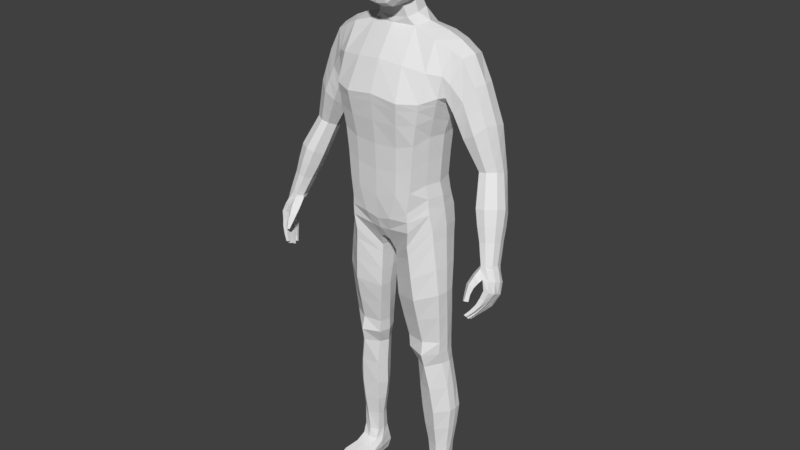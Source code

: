 # Source: Player.blend  (saved by Blender 2.79.0; exported with 4.5.12 LTS)
import bpy
from mathutils import Matrix  # noqa: F401  (used for matrix-valued properties, if any)

bpy.ops.wm.read_factory_settings(use_empty=True)
scene = bpy.context.scene
scene.name = 'Scene'

# ---- collections
col_collection_1 = bpy.data.collections.new('Collection 1'); scene.collection.children.link(col_collection_1)

# ---- world
world_world = bpy.data.worlds.new('World'); scene.world = world_world
world_world.color = (0.05088, 0.05088, 0.05088)
world_world.use_sun_shadow = False
world_world.sun_shadow_jitter_overblur = 0.0
world_world.cycles.sampling_method = 'MANUAL'

# ---- meshes
me_player_mesh = bpy.data.meshes.new('Player_Mesh')
me_player_mesh.from_pydata([(0.1417, -0.03972, 1.027), (0.1433, 0.07477, 1.027), (0.0, 0.1071, 0.9287), (0.0, 0.08454, 1.576), (0.0, -0.07255, 0.9287), (0.0, -0.03442, 1.572), (0.1486, 0.05727, 1.273), (0.1358, 0.0556, 1.124), (0.1447, -0.04495, 1.273), (0.13, -0.04328, 1.119), (0.0, -0.129, 1.391), (0.0, -0.1129, 1.238), (0.0, -0.1079, 1.072), (0.0, 0.1245, 1.426), (0.0, 0.0996, 1.23), (0.0, 0.1054, 1.057), (0.07, 0.07909, 1.562), (0.01696, -0.06833, 0.9205), (0.01711, 0.1072, 0.9205), (0.07, -0.023, 1.572), (0.06789, -0.1046, 1.09), (0.07183, -0.1072, 1.24), (0.08697, -0.127, 1.38), (0.04439, 0.09663, 1.09), (0.053, 0.09767, 1.24), (0.05789, 0.1363, 1.426), (0.0, 0.06806, 1.614), (0.0, -0.03177, 1.589), (0.04773, 0.05429, 1.606), (0.04918, -0.02962, 1.593), (0.1698, 0.01975, 0.1042), (0.1651, 0.06718, 0.1042), (0.112, 0.01917, 0.1041), (0.112, 0.06401, 0.1041), (0.02523, 0.07129, 0.8879), (0.02523, -0.05072, 0.8805), (0.15, -0.03403, 0.9741), (0.15, 0.07273, 0.9741), (0.1367, 0.06518, 1.076), (0.1368, -0.03953, 1.076), (0.0, -0.1011, 0.9965), (0.0, 0.1163, 1.014), (0.04411, 0.1161, 1.03), (0.04411, -0.1033, 1.009), (0.06019, 0.03998, 0.5861), (0.1656, -0.01002, 0.5858), (0.05842, -0.02654, 0.5824), (0.1656, 0.04814, 0.5858), (0.08072, 0.05197, 0.4921), (0.1632, 0.008874, 0.5008), (0.07958, -0.007039, 0.4891), (0.1632, 0.05955, 0.5008), (0.0341, -0.04991, 0.7314), (0.1729, 0.0366, 0.7651), (0.03657, 0.02581, 0.7377), (0.1729, -0.03031, 0.7651), (0.09381, 0.05916, 0.3154), (0.1875, 0.02313, 0.3209), (0.09309, -0.000109, 0.3135), (0.1875, 0.07032, 0.3209), (0.06215, -0.0272, 0.5418), (0.1647, 0.05069, 0.5433), (0.06361, 0.0422, 0.5452), (0.1622, -0.009095, 0.5433), (0.1267, 0.08747, 1.549), (0.1028, -0.09211, 0.9756), (0.09328, 0.09455, 1.11), (0.1033, 0.09575, 1.253), (0.1236, 0.1241, 1.411), (0.09645, 0.1183, 0.9936), (0.1418, -0.02711, 1.548), (0.1109, -0.09308, 1.105), (0.1238, -0.09482, 1.254), (0.1463, -0.1011, 1.384), (0.1398, 0.008041, 0.1041), (0.1378, 0.07534, 0.1037), (0.09199, 0.1052, 0.9277), (0.09668, -0.08776, 0.9261), (0.1008, -0.095, 1.038), (0.0985, 0.1098, 1.057), (0.1131, 0.07747, 0.5831), (0.118, -0.03711, 0.5831), (0.1189, 0.08161, 0.4996), (0.1235, -0.03354, 0.492), (0.1123, -0.07506, 0.7447), (0.1066, 0.08386, 0.7495), (0.144, 0.09704, 0.3181), (0.1475, -0.01489, 0.3158), (0.1207, -0.04569, 0.5379), (0.116, 0.0756, 0.5408), (0.0269, -0.05057, 0.8524), (0.1535, 0.06593, 0.9347), (0.02736, 0.05596, 0.8596), (0.1535, -0.03333, 0.9347), (0.09474, 0.08677, 0.8941), (0.09962, -0.08465, 0.8919), (0.1076, 0.05427, 0.1755), (0.174, 0.02516, 0.1772), (0.1074, 0.01554, 0.1749), (0.174, 0.06085, 0.1772), (0.1438, 0.07497, 0.1761), (0.1461, 0.004546, 0.1756), (0.14, 0.06998, 1.051), (0.1383, -0.03963, 1.051), (0.0, -0.09166, 0.9627), (0.0, 0.112, 0.9712), (0.03061, 0.119, 0.9755), (0.03054, -0.08896, 0.965), (0.09748, 0.1159, 1.025), (0.1029, -0.09361, 1.01), (0.1544, 0.01726, 1.03), (0.0, 0.01868, 0.907), (0.1434, 0.006168, 1.119), (0.1554, 0.006112, 1.27), (0.1727, 0.02151, 1.349), (0.08322, 0.02748, 1.579), (0.0, 0.01954, 0.9055), (0.05589, 0.009363, 1.6), (0.1698, 0.04181, 0.1044), (0.1065, 0.04149, 0.1033), (0.1605, 0.01926, 0.9769), (0.02236, 0.01043, 0.8807), (0.15, 0.01274, 1.077), (0.1731, 0.01881, 0.5847), (0.04962, 0.007543, 0.5814), (0.1712, 0.03395, 0.5022), (0.06719, 0.02306, 0.4871), (0.03039, -0.01131, 0.7319), (0.179, 0.003146, 0.766), (0.1906, 0.04672, 0.322), (0.0783, 0.02988, 0.3126), (0.0526, 0.01078, 0.5396), (0.1714, 0.0222, 0.5426), (0.1204, -0.1299, 0.002631), (0.1451, 0.03202, 1.562), (0.1634, 0.0163, 0.9372), (0.02373, 0.003029, 0.8543), (0.1777, 0.043, 0.177), (0.1033, 0.03507, 0.1725), (0.1518, 0.01491, 1.054), (0.173, 0.1031, 1.457), (0.1831, -0.04653, 1.459), (0.0, -0.09342, 1.483), (0.0, 0.1213, 1.514), (0.0765, -0.08736, 1.476), (0.0765, 0.1301, 1.495), (0.1463, -0.07098, 1.465), (0.1347, 0.1243, 1.479), (0.1873, -0.01605, 1.526), (0.1727, 0.08338, 1.534), (0.1686, 0.09807, 1.389), (0.1766, -0.05747, 1.396), (0.1877, 0.03324, 1.544), (0.2339, 0.03322, 1.514), (0.2216, -0.007386, 1.506), (0.1998, 0.09504, 1.435), (0.1742, 0.07764, 1.389), (0.2005, -0.0351, 1.438), (0.1879, -0.03591, 1.396), (0.1858, 0.02149, 1.362), (0.2219, 0.07926, 1.504), (0.3423, 0.03531, 1.193), (0.2724, 0.03239, 1.438), (0.2621, -0.003089, 1.433), (0.2345, 0.09231, 1.388), (0.2009, 0.06522, 1.355), (0.2359, -0.02122, 1.39), (0.2064, -0.02445, 1.353), (0.2048, 0.02214, 1.317), (0.2668, 0.0683, 1.434), (0.3359, 0.0108, 1.201), (0.3088, 0.0634, 1.178), (0.2842, 0.05533, 1.177), (0.3098, -0.003929, 1.197), (0.2849, -0.00312, 1.193), (0.2745, 0.02395, 1.18), (0.3363, 0.06051, 1.187), (0.3394, 0.02774, 1.073), (0.395, -0.05322, 0.9569), (0.3909, -0.07186, 0.9599), (0.374, -0.02323, 0.9476), (0.3553, -0.03078, 0.9448), (0.3736, -0.081, 0.9575), (0.3584, -0.08244, 0.9567), (0.3456, -0.06185, 0.9506), (0.3912, -0.03406, 0.9502), (0.3691, 0.0246, 1.083), (0.3768, -0.0002393, 1.104), (0.3692, -0.02931, 1.113), (0.3128, 0.01902, 1.072), (0.2963, -0.01371, 1.089), (0.3086, -0.04583, 1.104), (0.3382, -0.04679, 1.108), (0.274, 0.08345, 1.289), (0.2405, -0.01962, 1.282), (0.2285, 0.0205, 1.252), (0.2395, 0.06462, 1.271), (0.2755, -0.02145, 1.303), (0.3018, -0.001861, 1.328), (0.3125, 0.03359, 1.327), (0.3097, 0.06973, 1.319), (0.3577, -0.08488, 0.9479), (0.3612, -0.03218, 0.9346), (0.3798, -0.0835, 0.9487), (0.3789, -0.02525, 0.9355), (0.3843, -0.1023, 0.8953), (0.3873, -0.0426, 0.8641), (0.4028, -0.0426, 0.8629), (0.401, -0.1023, 0.8941), (0.3887, -0.07251, 0.8329), (0.3727, -0.07268, 0.8338), (0.387, -0.06064, 0.8268), (0.3744, -0.06081, 0.8277), (0.3756, -0.09628, 0.9243), (0.3773, -0.03309, 0.9042), (0.3958, -0.03208, 0.9025), (0.3933, -0.09333, 0.9218), (0.3882, -0.08699, 0.8396), (0.3887, -0.07455, 0.834), (0.3422, -0.06573, 0.9414), (0.3514, -0.04459, 0.9372), (0.3725, -0.07455, 0.8351), (0.372, -0.08699, 0.8407), (0.3941, -0.03691, 0.9388), (0.3951, -0.07208, 0.9494), (0.4102, -0.05561, 0.8728), (0.4093, -0.08415, 0.8847), (0.3791, -0.08415, 0.8859), (0.38, -0.05561, 0.874), (0.3718, -0.08945, 0.8418), (0.3718, -0.1025, 0.8468), (0.3883, -0.1025, 0.8458), (0.3883, -0.08945, 0.8407), (0.4072, -0.04284, 0.9057), (0.4043, -0.07497, 0.9172), (0.3625, -0.06544, 0.9178), (0.3675, -0.04311, 0.9107), (0.3718, -0.1044, 0.848), (0.3481, -0.05563, 0.9393), (0.3879, -0.1045, 0.847), (0.4009, -0.05486, 0.9447), (0.4093, -0.06982, 0.8792), (0.3791, -0.06982, 0.8804), (0.3713, -0.1177, 0.8531), (0.3857, -0.1178, 0.8521), (0.41, -0.05898, 0.9125), (0.3681, -0.05591, 0.9157), (0.3545, -0.0914, 0.7974), (0.3562, -0.09858, 0.8008), (0.3471, -0.0915, 0.7995), (0.3468, -0.09868, 0.8033), (0.3438, -0.1152, 0.8014), (0.3432, -0.1075, 0.798), (0.354, -0.1186, 0.8013), (0.3432, -0.1186, 0.8046), (0.3549, -0.1289, 0.8119), (0.3448, -0.1288, 0.8145), (0.3548, -0.1276, 0.8047), (0.3439, -0.1276, 0.8079), (0.3528, -0.1075, 0.7951), (0.3452, -0.1374, 0.8178), (0.3533, -0.1152, 0.7985), (0.3542, -0.1375, 0.8154), (0.3396, -0.136, 0.8614), (0.3323, -0.111, 0.9028), (0.349, -0.1258, 0.8583), (0.347, -0.09955, 0.892), (0.3462, -0.1402, 0.8644), (0.3476, -0.1211, 0.9112), (0.3561, -0.1326, 0.8625), (0.3598, -0.1143, 0.9002), (0.3487, -0.04854, 0.9464), (0.3808, -0.007693, 1.011), (0.3806, -0.05213, 1.023), (0.3351, -0.01003, 1.003), (0.3585, -0.06429, 1.019), (0.3582, -0.0001528, 1.004), (0.3859, -0.03016, 1.017), (0.3264, -0.04035, 1.008), (0.338, -0.06462, 1.016), (0.1204, -0.1265, 0.01915), (0.1136, 0.0704, -0.0003687), (0.1077, 0.07139, 0.06003), (0.1852, -0.1137, 0.002631), (0.1852, -0.1137, 0.0179), (0.1581, 0.07401, -0.0007012), (0.1637, 0.07593, 0.06003), (0.1174, -0.02604, 0.05112), (0.1149, -0.02538, 0.0004308), (0.189, -0.01919, 0.0004308), (0.1745, -0.0214, 0.05112), (0.1128, -0.117, 0.001264), (0.1925, -0.09305, 0.02262), (0.1177, -0.1151, 0.02262), (0.1982, -0.09305, 0.001264), (0.1167, -0.06891, 0.03502), (0.2019, -0.062, 0.0008476), (0.1067, -0.06914, 0.0008476), (0.1908, -0.06289, 0.03502), (0.1086, 0.06776, 0.07585), (0.1626, 0.07218, 0.07585), (0.1142, 0.008439, 0.06865), (0.1693, 0.007961, 0.07119), (0.1066, 0.07657, 0.03411), (0.1179, -0.1313, 0.009811), (0.1668, 0.0812, 0.03411), (0.1867, -0.1161, 0.008115), (0.1048, -0.0253, 0.02954), (0.1894, -0.01278, 0.02954), (0.1095, -0.1153, 0.00985), (0.198, -0.09466, 0.00985), (0.2017, -0.0626, 0.01604), (0.1032, -0.06988, 0.01604), (0.1027, 0.02563, 0.05758), (0.1746, 0.03019, 0.0003271), (0.112, 0.02511, 0.0003271), (0.1734, 0.03091, 0.05758), (0.1051, 0.03478, 0.0765), (0.1706, 0.03987, 0.0765), (0.1786, 0.0334, 0.03109), (0.103, 0.02776, 0.03109), (0.1353, 0.07959, 0.0001022), (0.1348, 0.08339, 0.05694), (0.1556, -0.1323, 0.001126), (0.1556, -0.1307, 0.01713), (0.1459, -0.02388, 0.05212), (0.1511, -0.02237, -0.00118), (0.1585, -0.1137, 0.02208), (0.1585, -0.1137, -0.0003067), (0.1584, -0.06774, -0.0007435), (0.1541, -0.06809, 0.03508), (0.1349, 0.07777, 0.07489), (0.1415, 0.002595, 0.06888), (0.1341, 0.08549, 0.02947), (0.1559, -0.1348, 0.006875), (0.1431, 0.02997, -0.001289), (0.3358, -0.08687, 0.9246), (0.3556, -0.08338, 0.9118), (0.3535, -0.1041, 0.9322), (0.3691, -0.1056, 0.9151), (0.3355, -0.1236, 0.8821), (0.3481, -0.1122, 0.875), (0.3549, -0.1234, 0.8811), (0.3468, -0.1311, 0.8878), (0.3591, -0.1277, 0.8341), (0.3711, -0.1278, 0.8324), (0.3726, -0.1166, 0.8279), (0.3592, -0.1165, 0.8298), (0.3987, -0.09423, 0.8658), (0.3753, -0.09418, 0.8669), (0.3934, -0.109, 0.8708), (0.3777, -0.109, 0.8719), (0.3752, -0.07949, 0.8611), (0.399, -0.09347, 0.8653), (0.3752, -0.09347, 0.8664), (0.399, -0.07949, 0.8599), (0.3759, -0.06485, 0.8544), (0.3751, -0.07863, 0.8606), (0.3991, -0.07863, 0.8595), (0.3998, -0.06485, 0.8533), (0.395, -0.05099, 0.8448), (0.3807, -0.05108, 0.8459), (0.3996, -0.06364, 0.8529), (0.3761, -0.06372, 0.854), (0.3738, -0.08574, 0.8155), (0.372, -0.07582, 0.8106), (0.3616, -0.07596, 0.8121), (0.3605, -0.08588, 0.8173), (0.3718, -0.1011, 0.8176), (0.3718, -0.09105, 0.8131), (0.3589, -0.09105, 0.8151), (0.3589, -0.1011, 0.8196), (0.358, -0.1036, 0.8217), (0.3584, -0.1154, 0.8262), (0.3731, -0.1154, 0.8239), (0.3727, -0.1036, 0.8194), (0.03328, 0.08312, 1.787), (0.08257, -0.04593, 1.791), (0.03383, -0.07152, 1.628), (0.04479, -0.04593, 1.854), (0.04283, 0.04168, 1.854), (0.0459, 0.006225, 1.636), (0.02977, -0.108, 1.685), (0.03525, -0.1, 1.791), (0.07161, -0.06057, 1.69), (0.07463, 0.01645, 1.693), (0.0806, 0.03169, 1.789), (0.03279, 0.06529, 1.689), (0.03664, 0.07525, 1.829), (0.05648, 0.04904, 1.692), (0.06156, 0.007703, 1.655), (0.07348, -0.04298, 1.83), (0.05196, -0.09056, 1.687), (0.03, -0.09639, 1.642), (0.03452, 0.04047, 1.652), (0.0586, 0.06277, 1.786), (0.05704, -0.06768, 1.648), (0.07053, 0.03562, 1.83), (0.06155, -0.08004, 1.788), (0.03959, -0.08004, 1.83), (0.0, -0.04888, 1.862), (0.0, 0.04524, 1.862), (0.04712, -0.003436, 1.862), (0.0, -0.07262, 1.624), (0.03741, -0.03632, 1.629), (0.03193, -0.1085, 1.741), (0.0, -0.1136, 1.684), (0.0, -0.1065, 1.793), (0.07948, -0.05254, 1.742), (0.07974, 0.02645, 1.741), (0.08156, -0.02318, 1.692), (0.09127, -0.005932, 1.793), (0.03219, 0.07618, 1.737), (0.0, 0.06934, 1.687), (0.0, 0.09061, 1.789), (0.04675, -0.08649, 1.656), (0.05954, -0.06893, 1.818), (0.05178, 0.03504, 1.664), (0.05626, 0.05978, 1.817), (0.05702, 0.05789, 1.738), (0.06399, -0.03303, 1.652), (0.07857, -0.003247, 1.835), (0.05662, -0.087, 1.741), (0.09051, -0.0123, 1.743), (0.0, 0.05401, 1.657), (0.0, 0.08254, 1.834), (0.0, -0.09917, 1.639), (0.0, -0.08438, 1.835), (0.0, -0.004249, 1.871), (0.0, -0.03633, 1.619), (0.0, -0.116, 1.741), (0.0, 0.08203, 1.737), (0.3031, 0.0667, 1.196), (0.2768, 0.05686, 1.192), (0.3042, -0.006807, 1.214), (0.3374, 0.03503, 1.215), (0.2776, -0.005832, 1.208), (0.267, 0.02339, 1.192), (0.3303, 0.008722, 1.222), (0.3319, 0.06202, 1.209), (0.3142, 0.05709, 1.159), (0.3484, 0.02902, 1.178), (0.2784, 0.01729, 1.164), (0.2891, -0.01068, 1.177), (0.3421, 0.05415, 1.169), (0.3418, 0.003702, 1.185), (0.2892, 0.04891, 1.158), (0.3149, -0.01152, 1.181), (0.04697, 0.03263, 0.6673), (0.1701, -0.02114, 0.682), (0.0448, -0.03947, 0.6621), (0.1701, 0.04229, 0.682), (0.115, -0.05802, 0.6697), (0.1096, 0.08158, 0.6722), (0.03868, -0.002637, 0.6619), (0.1769, 0.01046, 0.682), (0.03099, 0.04144, 0.7983), (0.1642, -0.03232, 0.8503), (0.1007, 0.08652, 0.8218), (0.106, -0.08105, 0.8183), (0.0295, -0.05101, 0.7914), (0.1642, 0.05197, 0.8503), (0.1722, 0.009824, 0.852), (0.02601, -0.004239, 0.7927), (0.08834, -0.006952, 0.4012), (0.1737, 0.06829, 0.4109), (0.08529, 0.05288, 0.4037), (0.177, 0.01883, 0.4109), (0.1395, -0.02449, 0.4039), (0.1277, 0.08998, 0.4088), (0.07257, 0.0225, 0.3998), (0.1809, 0.0438, 0.4122), (0.09911, 0.006834, 0.2441), (0.1819, 0.06633, 0.2491), (0.09959, 0.05721, 0.2454), (0.1819, 0.02372, 0.2491), (0.144, 0.08733, 0.2471), (0.147, -0.006416, 0.2457), (0.08939, 0.03229, 0.2424), (0.1854, 0.04503, 0.2496), (0.1414, 0.05567, 1.199), (0.1366, -0.04351, 1.196), (0.0, -0.1089, 1.155), (0.0, 0.1011, 1.152), (0.04919, 0.09582, 1.165), (0.07007, -0.1044, 1.165), (0.1169, -0.09266, 1.179), (0.09811, 0.09385, 1.182), (0.1485, 0.006061, 1.194), (0.0, -0.121, 1.31), (0.0, 0.1121, 1.321), (0.05545, 0.117, 1.333), (0.0794, -0.1171, 1.31), (0.1351, -0.09793, 1.319), (0.1135, 0.1099, 1.332), (0.1641, 0.01381, 1.31), (0.1606, -0.05121, 1.335), (0.1586, 0.07767, 1.331), (0.3488, 0.01496, 1.038), (0.3824, -0.01502, 1.061), (0.3101, -0.02724, 1.048), (0.3225, -0.05637, 1.06), (0.3759, 0.009427, 1.047), (0.3757, -0.04139, 1.068), (0.3231, 0.005341, 1.037), (0.3484, -0.05669, 1.064), (0.3556, 0.03938, 1.126), (0.3555, -0.01281, 1.149), (0.301, 0.03396, 1.115), (0.3265, -0.02915, 1.145), (0.3268, 0.04241, 1.116), (0.3626, 0.01439, 1.141), (0.2874, 0.001787, 1.126), (0.2988, -0.02826, 1.141), (0.3862, -0.0207, 0.9805), (0.3859, -0.06212, 0.9914), (0.345, -0.02024, 0.9737), (0.366, -0.07285, 0.9885), (0.3661, -0.01146, 0.9755), (0.3906, -0.04167, 0.9872), (0.3358, -0.05115, 0.9794), (0.3481, -0.07374, 0.9864), (0.2234, -0.02204, 1.318), (0.2166, 0.02132, 1.285), (0.282, -0.002475, 1.381), (0.2883, 0.06901, 1.376), (0.2543, 0.08788, 1.339), (0.2202, 0.06492, 1.313), (0.2557, -0.02133, 1.346), (0.2925, 0.03299, 1.382), (0.259, -0.01273, 1.245), (0.2477, 0.02194, 1.222), (0.3161, 0.003431, 1.275), (0.3208, 0.06587, 1.264), (0.2886, 0.07508, 1.243), (0.2582, 0.06074, 1.232), (0.2898, -0.01413, 1.258), (0.325, 0.03431, 1.271), (0.0, -0.1265, 1.365), (0.0, 0.1206, 1.393), (0.05712, 0.1303, 1.397), (0.08459, -0.1239, 1.358), (0.1428, -0.1001, 1.364), (0.1204, 0.1197, 1.386), (0.17, 0.01908, 1.337), (0.1716, -0.0555, 1.377), (0.1655, 0.09165, 1.371)], [], [(147, 64, 149, 140), (138, 96, 33, 119), (16, 3, 26, 28), (144, 19, 5, 142), (43, 20, 12, 40), (485, 21, 11, 482), (541, 22, 10, 538), (122, 112, 9, 39), (488, 113, 8, 481), (544, 114, 151, 545), (79, 66, 7, 38), (487, 67, 6, 480), (543, 68, 150, 546), (539, 13, 25, 540), (483, 14, 24, 484), (41, 15, 23, 42), (542, 73, 22, 541), (486, 72, 21, 485), (78, 71, 20, 43), (146, 70, 19, 144), (134, 115, 19, 70), (111, 116, 17, 4), (143, 3, 16, 145), (29, 404, 429, 27), (5, 19, 29, 27), (115, 16, 28, 117), (310, 292, 284, 306), (137, 97, 30, 118), (101, 98, 32, 74), (100, 99, 31, 75), (69, 1, 37, 76), (65, 17, 35, 77), (110, 0, 36, 120), (116, 18, 34, 121), (109, 78, 43, 107), (105, 41, 42, 106), (108, 79, 38, 102), (139, 122, 39, 103), (107, 43, 40, 104), (453, 451, 47, 80), (452, 450, 46, 81), (455, 449, 45, 123), (454, 448, 44, 124), (89, 61, 51, 82), (88, 60, 50, 83), (132, 63, 49, 125), (131, 62, 48, 126), (463, 456, 54, 127), (462, 457, 55, 128), (459, 460, 52, 84), (458, 461, 53, 85), (469, 465, 59, 86), (468, 464, 58, 87), (471, 467, 57, 129), (470, 466, 56, 130), (124, 44, 62, 131), (123, 45, 63, 132), (81, 46, 60, 88), (80, 47, 61, 89), (44, 80, 89, 62), (45, 81, 88, 63), (467, 468, 87, 57), (466, 469, 86, 56), (456, 458, 85, 54), (457, 459, 84, 55), (63, 88, 83, 49), (62, 89, 82, 48), (449, 452, 81, 45), (448, 453, 80, 44), (106, 42, 79, 108), (103, 39, 78, 109), (0, 65, 77, 36), (18, 69, 76, 34), (96, 100, 75, 33), (97, 101, 74, 30), (334, 324, 280, 304), (152, 134, 70, 148), (141, 148, 70, 146), (39, 9, 71, 78), (481, 8, 72, 486), (545, 151, 73, 542), (540, 25, 68, 543), (484, 24, 67, 487), (42, 23, 66, 79), (145, 16, 64, 147), (36, 77, 95, 93), (34, 76, 94, 92), (76, 37, 91, 94), (77, 35, 90, 95), (120, 36, 93, 135), (121, 34, 92, 136), (475, 477, 101, 97), (474, 476, 100, 96), (476, 473, 99, 100), (477, 472, 98, 101), (479, 475, 97, 137), (478, 474, 96, 138), (0, 103, 109, 65), (18, 106, 108, 69), (17, 107, 104, 4), (110, 139, 103, 0), (69, 108, 102, 1), (2, 105, 106, 18), (65, 109, 107, 17), (1, 102, 139, 110), (472, 478, 138, 98), (473, 479, 137, 99), (35, 121, 136, 90), (37, 120, 135, 91), (149, 64, 134, 152), (320, 313, 282, 303), (47, 123, 132, 61), (46, 124, 131, 60), (464, 470, 130, 58), (465, 471, 129, 59), (461, 462, 128, 53), (460, 463, 127, 52), (60, 131, 126, 50), (61, 132, 125, 51), (450, 454, 124, 46), (451, 455, 123, 47), (102, 38, 122, 139), (17, 116, 121, 35), (1, 110, 120, 37), (99, 137, 118, 31), (333, 322, 286, 305), (19, 115, 117, 29), (117, 381, 404, 29), (2, 18, 116, 111), (64, 16, 115, 134), (546, 150, 114, 544), (480, 6, 113, 488), (38, 7, 112, 122), (98, 138, 119, 32), (25, 145, 147, 68), (151, 141, 146, 73), (13, 143, 145, 25), (73, 146, 144, 22), (22, 144, 142, 10), (68, 147, 140, 150), (160, 153, 162, 169), (154, 157, 166, 163), (156, 155, 164, 165), (158, 159, 168, 167), (149, 152, 153, 160), (141, 151, 158, 157), (152, 148, 154, 153), (140, 149, 160, 155), (114, 150, 156, 159), (151, 114, 159, 158), (150, 140, 155, 156), (148, 141, 157, 154), (438, 434, 173, 170), (433, 432, 171, 172), (436, 437, 175, 174), (437, 433, 172, 175), (157, 158, 167, 166), (153, 154, 163, 162), (155, 160, 169, 164), (159, 156, 165, 168), (521, 520, 184, 183), (520, 516, 181, 271, 184), (518, 514, 185, 180), (519, 515, 179, 178), (439, 435, 161, 176), (434, 436, 174, 173), (435, 438, 170, 161), (432, 439, 176, 171), (516, 518, 180, 181), (515, 517, 182, 179), (514, 519, 178, 185), (517, 521, 183, 182), (509, 513, 191, 192), (506, 511, 187, 186), (507, 509, 192, 188), (508, 510, 177, 189), (511, 507, 188, 187), (510, 506, 186, 177), (512, 508, 189, 190), (513, 512, 190, 191), (526, 525, 200, 193), (529, 524, 198, 199), (528, 522, 194, 197), (525, 529, 199, 200), (523, 527, 196, 195), (522, 523, 195, 194), (527, 526, 193, 196), (524, 528, 197, 198), (204, 215, 214, 202), (203, 216, 234, 224), (355, 353, 231, 232), (367, 366, 249, 250), (358, 357, 222, 217), (357, 356, 221, 222), (361, 360, 211, 212), (363, 361, 212, 210), (208, 216, 213, 205), (226, 234, 216, 208), (206, 214, 215, 207), (228, 236, 214, 206), (205, 213, 235, 227), (242, 246, 236, 228), (207, 215, 233, 225), (241, 245, 234, 226), (369, 368, 261, 259), (351, 349, 237, 243), (354, 352, 229, 230), (353, 354, 230, 231), (356, 359, 218, 221), (359, 358, 217, 218), (350, 351, 243, 244), (360, 362, 209, 211), (348, 350, 244, 239), (223, 233, 215, 204), (201, 213, 216, 203), (240, 245, 233, 223), (202, 214, 236, 220), (246, 238, 220, 236), (224, 234, 245, 240), (373, 372, 254, 258), (352, 355, 232, 229), (362, 363, 210, 209), (349, 348, 239, 237), (365, 364, 248, 247), (225, 233, 245, 241), (227, 235, 246, 242), (251, 252, 259, 261), (247, 248, 250, 249), (253, 257, 258, 254), (366, 365, 247, 249), (345, 344, 260, 262), (347, 346, 255, 256), (364, 367, 250, 248), (344, 347, 256, 260), (374, 373, 258, 257), (371, 370, 252, 251), (346, 345, 262, 255), (368, 371, 251, 261), (375, 374, 257, 253), (370, 369, 259, 252), (372, 375, 253, 254), (256, 255, 262, 260), (340, 264, 266, 341), (341, 266, 270, 342), (342, 270, 268, 343), (343, 268, 264, 340), (265, 269, 267, 263), (336, 264, 268, 338), (338, 268, 270, 339), (339, 270, 266, 337), (337, 336, 219, 235), (238, 246, 235, 219), (180, 204, 202, 181), (185, 223, 204, 180), (178, 240, 223, 185), (182, 203, 224, 179), (183, 201, 203, 182), (184, 219, 201, 183), (238, 271, 220), (179, 224, 240, 178), (220, 271, 181, 202), (271, 238, 219, 184), (505, 501, 279, 275), (502, 499, 277, 272), (503, 505, 275, 273), (504, 498, 276, 274), (499, 503, 273, 277), (498, 502, 272, 276), (500, 504, 274, 278), (501, 500, 278, 279), (328, 294, 283, 323), (327, 293, 280, 324), (313, 287, 301, 317), (335, 314, 289, 326), (312, 295, 287, 307), (319, 316, 290, 308), (304, 280, 293, 309), (330, 295, 293, 327), (329, 296, 294, 328), (311, 298, 292, 310), (308, 290, 298, 311), (326, 289, 296, 329), (325, 287, 295, 330), (309, 293, 295, 312), (316, 286, 300, 318), (322, 282, 299, 331), (325, 290, 302, 332), (281, 321, 335, 315), (30, 74, 332, 302), (291, 309, 312, 297), (289, 308, 311, 296), (296, 311, 310, 294), (133, 304, 309, 291), (314, 319, 308, 289), (297, 312, 307, 288), (321, 333, 305, 285), (315, 320, 303, 281), (323, 334, 304, 133), (294, 310, 306, 283), (288, 307, 320, 315), (285, 305, 319, 314), (283, 306, 334, 323), (290, 316, 318, 302), (305, 286, 316, 319), (321, 285, 314, 335), (282, 313, 317, 299), (307, 287, 313, 320), (281, 303, 333, 321), (287, 325, 332, 301), (286, 322, 331, 300), (290, 325, 330, 298), (288, 326, 329, 297), (297, 329, 328, 291), (298, 330, 327, 292), (315, 335, 326, 288), (292, 327, 324, 284), (291, 328, 323, 133), (303, 282, 322, 333), (306, 284, 324, 334), (30, 302, 318, 118), (118, 318, 300, 31), (31, 300, 331, 75), (75, 331, 299, 33), (33, 299, 317, 119), (119, 317, 301, 32), (74, 32, 301, 332), (266, 264, 336, 337), (213, 339, 337, 235), (201, 338, 339, 213), (219, 336, 338, 201), (267, 343, 340, 263), (269, 342, 343, 267), (265, 341, 342, 269), (263, 340, 341, 265), (239, 244, 345, 346), (243, 237, 347, 344), (237, 239, 346, 347), (244, 243, 344, 345), (227, 226, 348, 349), (226, 208, 350, 348), (208, 205, 351, 350), (205, 227, 349, 351), (242, 241, 355, 352), (226, 227, 354, 353), (227, 242, 352, 354), (241, 226, 353, 355), (225, 241, 358, 359), (228, 225, 359, 356), (242, 228, 356, 357), (241, 242, 357, 358), (225, 228, 363, 362), (207, 225, 362, 360), (228, 206, 361, 363), (206, 207, 360, 361), (209, 210, 367, 364), (212, 211, 365, 366), (211, 209, 364, 365), (210, 212, 366, 367), (221, 218, 369, 370), (217, 222, 371, 368), (222, 221, 370, 371), (218, 217, 368, 369), (229, 232, 375, 372), (232, 231, 374, 375), (231, 230, 373, 374), (230, 229, 372, 373), (376, 412, 431, 414), (376, 414, 425, 388), (376, 388, 418, 395), (376, 395, 419, 412), (377, 408, 423, 411), (377, 411, 421, 391), (377, 391, 416, 398), (377, 398, 422, 408), (378, 403, 429, 404), (378, 404, 420, 396), (378, 396, 415, 393), (378, 393, 426, 403), (379, 391, 421, 402), (379, 402, 428, 400), (379, 400, 427, 399), (379, 399, 416, 391), (380, 397, 418, 388), (380, 388, 425, 401), (380, 401, 428, 402), (380, 402, 421, 397), (28, 394, 381, 117), (381, 394, 417, 390), (381, 390, 420, 404), (26, 424, 394, 28), (382, 393, 415, 392), (382, 392, 422, 405), (382, 405, 430, 406), (382, 406, 426, 393), (383, 405, 422, 398), (383, 398, 416, 399), (383, 399, 427, 407), (383, 407, 430, 405), (384, 396, 420, 410), (384, 410, 423, 408), (384, 408, 422, 392), (384, 392, 415, 396), (385, 390, 417, 389), (385, 389, 419, 409), (385, 409, 423, 410), (385, 410, 420, 390), (386, 409, 419, 395), (386, 395, 418, 397), (386, 397, 421, 411), (386, 411, 423, 409), (387, 394, 424, 413), (387, 413, 431, 412), (387, 412, 419, 389), (387, 389, 417, 394), (534, 533, 439, 432), (537, 532, 438, 435), (536, 530, 436, 434), (533, 537, 435, 439), (531, 535, 433, 437), (530, 531, 437, 436), (535, 534, 432, 433), (532, 536, 434, 438), (174, 175, 442, 443), (175, 172, 446, 442), (171, 176, 444, 440), (161, 170, 445, 441), (172, 171, 440, 446), (170, 173, 447, 445), (176, 161, 441, 444), (173, 174, 443, 447), (53, 128, 455, 451), (52, 127, 454, 450), (54, 85, 453, 448), (55, 84, 452, 449), (127, 54, 448, 454), (128, 55, 449, 455), (84, 52, 450, 452), (85, 53, 451, 453), (90, 136, 463, 460), (91, 135, 462, 461), (93, 95, 459, 457), (92, 94, 458, 456), (94, 91, 461, 458), (95, 90, 460, 459), (135, 93, 457, 462), (136, 92, 456, 463), (51, 125, 471, 465), (50, 126, 470, 464), (48, 82, 469, 466), (49, 83, 468, 467), (126, 48, 466, 470), (125, 49, 467, 471), (83, 50, 464, 468), (82, 51, 465, 469), (59, 129, 479, 473), (58, 130, 478, 472), (130, 56, 474, 478), (129, 57, 475, 479), (87, 58, 472, 477), (86, 59, 473, 476), (56, 86, 476, 474), (57, 87, 477, 475), (7, 480, 488, 112), (23, 484, 487, 66), (9, 481, 486, 71), (71, 486, 485, 20), (15, 483, 484, 23), (66, 487, 480, 7), (112, 488, 481, 9), (20, 485, 482, 12), (6, 497, 495, 113), (24, 491, 494, 67), (8, 496, 493, 72), (72, 493, 492, 21), (14, 490, 491, 24), (67, 494, 497, 6), (113, 495, 496, 8), (21, 492, 489, 11), (191, 190, 500, 501), (190, 189, 504, 500), (177, 186, 502, 498), (187, 188, 503, 499), (189, 177, 498, 504), (188, 192, 505, 503), (186, 187, 499, 502), (192, 191, 501, 505), (443, 442, 512, 513), (442, 446, 508, 512), (440, 444, 506, 510), (441, 445, 507, 511), (446, 440, 510, 508), (445, 447, 509, 507), (444, 441, 511, 506), (447, 443, 513, 509), (275, 279, 521, 517), (272, 277, 519, 514), (273, 275, 517, 515), (274, 276, 518, 516), (277, 273, 515, 519), (276, 272, 514, 518), (278, 274, 516, 520), (279, 278, 520, 521), (163, 166, 528, 524), (165, 164, 526, 527), (167, 168, 523, 522), (168, 165, 527, 523), (169, 162, 529, 525), (166, 167, 522, 528), (162, 163, 524, 529), (164, 169, 525, 526), (198, 197, 536, 532), (196, 193, 534, 535), (194, 195, 531, 530), (195, 196, 535, 531), (200, 199, 537, 533), (197, 194, 530, 536), (199, 198, 532, 537), (193, 200, 533, 534), (497, 546, 544, 495), (491, 540, 543, 494), (496, 545, 542, 493), (493, 542, 541, 492), (490, 539, 540, 491), (494, 543, 546, 497), (495, 544, 545, 496), (492, 541, 538, 489)])
me_player_mesh.use_remesh_preserve_volume = False
me_player_mesh.use_remesh_preserve_attributes = False
me_player_mesh.use_mirror_vertex_groups = False
me_player_mesh.update()
arm_armature = bpy.data.armatures.new('Armature')  # bones are not reproduced

# ---- objects
ob_armature = bpy.data.objects.new('Armature', arm_armature)
ob_player = bpy.data.objects.new('Player', me_player_mesh)

# ---- transforms, parenting, visibility, modifiers, constraints
ob_armature.location = (0.0, 0.0, 0.0)
ob_armature.show_in_front = True
ob_armature.lineart.crease_threshold = 0.0
ob_player.parent = ob_armature
ob_player.location = (0.0, 0.0, 0.0)
ob_player.lineart.crease_threshold = 0.0
_vg = ob_player.vertex_groups.new(name='Hips')
for _i, _w in zip([0, 1, 2, 4, 6, 7, 8, 9, 11, 12, 14, 15, 17, 18, 20, 21, 23, 24, 34, 35, 36, 37, 38, 39, 40, 41, 42, 43, 65, 66, 67, 69, 71, 72, 76, 77, 78, 79, 90, 91, 92, 93, 94, 95, 102, 103, 104, 105, 106, 107, 108, 109, 110, 111, 112, 113, 116, 120, 121, 122, 135, 136, 139, 480, 481, 482, 483, 484, 485, 486, 487, 488, 489, 490], [0.2325, 0.1943, 0.5319, 0.6157, 0.01229, 0.2381, 0.01792, 0.2353, 0.06707, 0.6781, 0.07877, 0.5979, 0.5612, 0.4931, 0.5839, 0.05979, 0.5305, 0.0624, 0.1992, 0.2135, 0.08489, 0.09201, 0.3277, 0.3774, 0.7362, 0.6188, 0.5768, 0.6874, 0.2587, 0.4219, 0.05043, 0.2629, 0.4135, 0.0435, 0.1476, 0.1293, 0.5021, 0.4316, 0.09863, 0.04358, 0.08236, 0.02687, 0.06539, 0.06651, 0.2553, 0.3479, 0.6991, 0.5916, 0.5466, 0.6643, 0.3356, 0.3623, 0.1695, 0.2946, 0.2089, 0.01742, 0.2869, 0.06522, 0.1257, 0.304, 0.01091, 0.06406, 0.2375, 0.08709, 0.09047, 0.2055, 0.2229, 0.1862, 0.1756, 0.1314, 0.1428, 0.08763, 0.002614, 0.00456]): _vg.add([_i], _w, 'REPLACE')
_vg = ob_player.vertex_groups.new(name='Spine')
for _i, _w in zip([0, 1, 2, 6, 7, 8, 9, 10, 11, 12, 13, 14, 15, 20, 21, 22, 23, 24, 25, 36, 37, 38, 39, 40, 41, 42, 43, 65, 66, 67, 68, 69, 71, 72, 73, 78, 79, 102, 103, 104, 105, 106, 107, 108, 109, 110, 112, 113, 114, 120, 122, 139, 141, 142, 143, 144, 145, 146, 147, 150, 151, 156, 157, 158, 159, 165, 167, 480, 481, 482, 483, 484, 485, 486, 487, 488, 489, 490, 491, 492, 493, 494, 495, 496, 497, 538, 539, 540, 541, 542, 543, 544, 545, 546], [0.1152, 0.1198, 0.01328, 0.6421, 0.541, 0.6828, 0.5897, 0.2943, 0.7984, 0.2264, 0.1483, 0.78, 0.2107, 0.2938, 0.7949, 0.2714, 0.2998, 0.7803, 0.1297, 0.02317, 0.03289, 0.2695, 0.2997, 0.0683, 0.1248, 0.1352, 0.08479, 0.04698, 0.3689, 0.7075, 0.1151, 0.07016, 0.4556, 0.75, 0.2435, 0.1562, 0.1743, 0.1806, 0.1953, 0.02152, 0.0705, 0.06619, 0.02101, 0.1104, 0.09338, 0.1258, 0.5674, 0.6634, 0.2146, 0.02634, 0.2987, 0.2012, 0.01772, 0.08481, 0.02252, 0.06927, 0.02078, 0.05665, 0.006813, 0.1049, 0.129, 0.08764, 0.01493, 0.08038, 0.1114, 0.006186, 0.01314, 0.7386, 0.7669, 0.7225, 0.6648, 0.703, 0.7384, 0.7564, 0.7115, 0.7486, 0.6619, 0.6361, 0.568, 0.6385, 0.5562, 0.3706, 0.4726, 0.3686, 0.3153, 0.412, 0.2531, 0.2103, 0.3605, 0.3406, 0.1758, 0.2862, 0.1944, 0.1674]): _vg.add([_i], _w, 'REPLACE')
_vg = ob_player.vertex_groups.new(name='Chest')
for _i, _w in zip([3, 5, 6, 8, 10, 11, 13, 14, 16, 19, 21, 22, 24, 25, 26, 27, 28, 29, 64, 67, 68, 70, 72, 73, 113, 114, 140, 141, 142, 143, 144, 145, 146, 147, 150, 151, 156, 157, 158, 159, 167, 424, 429, 480, 481, 482, 484, 485, 486, 487, 488, 489, 490, 491, 492, 493, 494, 495, 496, 497, 538, 539, 540, 541, 542, 543, 544, 545, 546], [0.3796, 0.09438, 0.1225, 0.1254, 0.5542, 0.09066, 0.5804, 0.06771, 0.06425, 0.05156, 0.08655, 0.5309, 0.07112, 0.4615, 0.1493, 0.05756, 0.03053, 0.01407, 0.005969, 0.1035, 0.1893, 0.02337, 0.1062, 0.3901, 0.1083, 0.1632, 0.02506, 0.08827, 0.601, 0.541, 0.546, 0.1903, 0.2083, 0.07843, 0.1121, 0.1947, 0.0858, 0.05981, 0.1098, 0.0894, 0.02825, 0.05324, 0.02768, 0.04724, 0.04174, 0.005007, 0.001382, 0.008942, 0.02549, 0.02584, 0.03748, 0.2405, 0.2078, 0.2284, 0.2356, 0.2393, 0.3031, 0.168, 0.2882, 0.2591, 0.4671, 0.5204, 0.4615, 0.4713, 0.3659, 0.222, 0.1936, 0.2579, 0.159]): _vg.add([_i], _w, 'REPLACE')
_vg = ob_player.vertex_groups.new(name='Neck')
for _i, _w in zip([3, 5, 10, 13, 16, 19, 26, 27, 28, 29, 70, 115, 117, 142, 143, 144, 145, 378, 381, 382, 384, 385, 387, 389, 390, 392, 393, 394, 396, 403, 404, 405, 406, 408, 410, 412, 413, 415, 417, 420, 422, 424, 426, 429, 430, 431, 538], [0.4372, 0.6066, 0.03321, 0.01571, 0.09857, 0.165, 0.5719, 0.5343, 0.5422, 0.4289, 0.01808, 0.1255, 0.561, 0.1338, 0.1209, 0.05665, 0.02064, 0.3105, 0.5975, 0.1119, 0.07396, 0.06682, 0.07525, 0.06288, 0.2263, 0.09581, 0.2698, 0.2204, 0.1794, 0.3488, 0.2812, 0.0356, 0.1253, 0.004253, 0.06362, 0.001164, 0.09891, 0.1764, 0.1404, 0.1639, 0.02031, 0.2411, 0.2902, 0.4058, 0.04419, 0.0118, 0.004533]): _vg.add([_i], _w, 'REPLACE')
_vg = ob_player.vertex_groups.new(name='Head')
for _i, _w in zip([3, 5, 19, 26, 27, 28, 29, 115, 117, 142, 376, 377, 378, 379, 380, 381, 382, 383, 384, 385, 386, 387, 388, 389, 390, 391, 392, 393, 394, 395, 396, 397, 398, 399, 400, 401, 402, 403, 404, 405, 406, 407, 408, 409, 410, 411, 412, 413, 414, 415, 416, 417, 418, 419, 420, 421, 422, 423, 424, 425, 426, 427, 428, 429, 430, 431], [0.05661, 0.1472, 0.0688, 0.2258, 0.2927, 0.1817, 0.2493, 0.02449, 0.1435, 0.01761, 0.9876, 0.9877, 0.6346, 0.9963, 0.9976, 0.2878, 0.8724, 0.9797, 0.9098, 0.9163, 0.9904, 0.8988, 0.9947, 0.9176, 0.7234, 0.994, 0.8886, 0.699, 0.6961, 0.989, 0.7846, 0.9958, 0.9825, 0.9912, 0.9967, 0.9979, 0.9984, 0.5916, 0.5904, 0.9507, 0.8582, 0.9777, 0.9671, 0.9734, 0.9196, 0.9902, 0.9658, 0.8661, 0.9863, 0.7962, 0.9906, 0.8159, 0.9941, 0.9714, 0.7863, 0.996, 0.9587, 0.9733, 0.6723, 0.9943, 0.6765, 0.9909, 0.9997, 0.4679, 0.9461, 0.9585]): _vg.add([_i], _w, 'REPLACE')
_vg = ob_player.vertex_groups.new(name='Shoulder.L')
for _i, _w in zip([0, 3, 5, 6, 7, 8, 9, 10, 11, 12, 13, 14, 16, 19, 20, 21, 22, 23, 24, 25, 26, 27, 28, 29, 38, 39, 64, 66, 67, 68, 70, 71, 72, 73, 78, 102, 103, 110, 112, 113, 114, 115, 117, 122, 134, 139, 140, 141, 142, 143, 144, 145, 146, 147, 148, 149, 150, 151, 152, 153, 154, 155, 156, 157, 158, 159, 160, 162, 163, 164, 165, 166, 167, 169, 175, 177, 189, 201, 205, 219, 226, 227, 242, 336, 337, 338, 378, 381, 390, 394, 396, 403, 404, 417, 420, 424, 429, 442, 446, 480, 481, 482, 483, 484, 485, 486, 487, 488, 489, 490, 491, 492, 493, 494, 495, 496, 497, 498, 504, 508, 510, 512, 538, 539, 540, 541, 542, 543, 544, 545, 546], [0.0, 0.0, 0.0, 0.0, 0.0, 0.0, 0.0, 0.0, 0.0, 0.0, 0.0, 0.0, 0.0, 0.01663, 0.0, 0.0, 0.0, 0.0, 0.0, 0.3249, 0.0, 0.0, 0.0, 0.0, 0.0, 0.0, 0.9207, 0.0, 0.0, 0.5191, 0.8798, 0.0, 0.0, 0.1132, 0.0, 0.0, 0.0, 0.0, 0.0, 0.0, 0.0574, 0.0, 0.0, 0.0, 0.9454, 0.0, 0.6924, 0.5791, 0.0, 0.0, 0.0, 0.6993, 0.5783, 0.7894, 0.8941, 0.9276, 0.3072, 0.2452, 0.9416, 0.8601, 0.8204, 0.2701, 0.2002, 0.3175, 0.1677, 0.05146, 0.8373, 0.09443, 0.1117, 0.05331, 0.03033, 0.02125, 0.02407, 0.09708, 0.0, 0.0, 0.0, 0.0, 0.0, 0.0, 0.0, 0.0, 0.0, 0.0, 0.0, 0.0, 0.0, 0.0, 0.0, 0.0, 0.0, 0.0, 0.0, 0.0, 0.0, 0.0, 0.0, 0.0, 0.0, 0.0, 0.0, 0.0, 0.0, 0.0, 0.0, 0.0, 0.0, 0.0, 0.0, 0.0, 0.1048, 0.0, 0.0, 0.0, 0.0, 0.0, 0.05203, 0.0, 0.0, 0.0, 0.0, 0.0, 0.0, 0.0, 0.2204, 0.0, 0.0, 0.4104, 0.05318, 0.185, 0.2509]): _vg.add([_i], _w, 'REPLACE')
_vg = ob_player.vertex_groups.new(name='Upper_Arm.L')
for _i, _w in zip([6, 7, 8, 9, 10, 13, 14, 21, 22, 24, 25, 67, 68, 70, 71, 72, 73, 112, 113, 114, 140, 141, 144, 145, 146, 147, 148, 149, 150, 151, 152, 153, 154, 155, 156, 157, 158, 159, 160, 161, 162, 163, 164, 165, 166, 167, 168, 169, 170, 171, 172, 173, 174, 175, 176, 191, 193, 194, 195, 196, 197, 198, 199, 200, 432, 433, 434, 435, 436, 437, 438, 439, 440, 441, 442, 443, 444, 445, 446, 447, 480, 481, 484, 486, 487, 488, 490, 491, 492, 493, 494, 495, 496, 497, 513, 522, 523, 524, 525, 526, 527, 528, 529, 530, 531, 532, 533, 534, 535, 536, 537, 539, 540, 541, 542, 543, 544, 545, 546], [0.0, 0.0, 0.0, 0.0, 0.0005328, 0.0, 0.0, 0.0, 0.0, 0.0, 0.0, 0.0, 0.1083, 0.003563, 0.0, 0.0, 0.0, 0.0, 0.0, 0.0, 0.2421, 0.2614, 0.0, 0.0, 0.0, 0.08868, 0.06339, 0.04056, 0.119, 0.0, 0.02814, 0.1298, 0.1557, 0.6843, 0.4631, 0.5848, 0.5752, 0.0, 0.1491, 0.2508, 0.9011, 0.8787, 0.925, 0.9041, 0.9357, 0.8892, 0.8893, 0.8959, 0.2418, 0.2997, 0.348, 0.225, 0.328, 0.3225, 0.2994, 0.0, 0.9881, 0.6864, 0.9461, 0.9857, 0.9908, 0.9926, 0.9929, 0.9908, 0.7398, 0.7329, 0.7975, 0.7911, 0.7601, 0.6995, 0.8304, 0.766, 0.1059, 0.08478, 0.1085, 0.1043, 0.108, 0.07173, 0.1237, 0.06145, 0.0, 0.0, 0.0, 0.0, 0.0, 0.0, 0.0, 0.0, 0.0, 0.0, 0.0, 0.0, 0.0, 0.0, 0.0, 0.9647, 0.918, 0.9746, 0.9789, 0.9814, 0.9788, 0.9837, 0.9808, 0.8552, 0.9266, 0.981, 0.9672, 0.9547, 0.9492, 0.9699, 0.9749, 0.0, 0.0, 0.0, 0.0, 0.0, 0.0, 0.0, 0.0]): _vg.add([_i], _w, 'REPLACE')
_vg = ob_player.vertex_groups.new(name='Lower_Arm.L')
for _i, _w in zip([161, 170, 171, 172, 173, 174, 175, 176, 177, 178, 179, 180, 181, 182, 183, 184, 185, 186, 187, 188, 189, 190, 191, 192, 201, 202, 203, 204, 214, 215, 216, 219, 220, 223, 224, 235, 236, 238, 240, 246, 271, 272, 273, 274, 275, 276, 277, 278, 279, 336, 432, 433, 434, 435, 436, 437, 438, 439, 440, 441, 442, 443, 444, 445, 446, 447, 498, 499, 500, 501, 502, 503, 504, 505, 506, 507, 508, 509, 510, 511, 512, 513, 514, 515, 516, 517, 518, 519, 520, 521, 530, 531, 533, 534, 535, 536], [0.7491, 0.7582, 0.7003, 0.6519, 0.7749, 0.6719, 0.6775, 0.7006, 0.9977, 0.7862, 0.6665, 0.7449, 0.7159, 0.4257, 0.2769, 0.647, 0.7538, 0.9975, 0.9973, 0.9978, 0.9973, 0.9969, 0.9969, 0.998, 0.07312, 0.304, 0.1713, 0.2753, 0.03413, 0.007485, 0.005146, 0.2645, 0.366, 0.2163, 0.2314, 0.03696, 0.0551, 0.4657, 0.1969, 0.02175, 0.6856, 0.9945, 0.9932, 0.9924, 0.9863, 0.9928, 0.9958, 0.9896, 0.9847, 0.004853, 0.2601, 0.267, 0.2024, 0.2088, 0.2346, 0.3005, 0.1695, 0.2339, 0.8941, 0.9152, 0.8915, 0.8956, 0.892, 0.9283, 0.8763, 0.9385, 0.9985, 0.999, 0.9982, 0.9978, 0.9987, 0.9989, 0.9983, 0.9981, 0.9846, 0.989, 0.9825, 0.9909, 0.9853, 0.9864, 0.9832, 0.9842, 0.9652, 0.9511, 0.9553, 0.9043, 0.9596, 0.9722, 0.9359, 0.8949, 0.0274, 0.07277, 0.01417, 0.03941, 0.05018, 0.008623]): _vg.add([_i], _w, 'REPLACE')
_vg = ob_player.vertex_groups.new(name='Hand.L')
for _i, _w in zip([0, 35, 36, 37, 40, 43, 52, 53, 55, 65, 76, 77, 78, 81, 84, 85, 90, 91, 93, 95, 103, 104, 107, 109, 120, 128, 135, 178, 179, 180, 181, 182, 183, 184, 185, 201, 202, 203, 204, 205, 206, 207, 208, 209, 210, 211, 212, 213, 214, 215, 216, 217, 218, 219, 220, 221, 222, 223, 224, 225, 226, 227, 228, 229, 230, 231, 232, 233, 234, 235, 236, 237, 238, 239, 240, 241, 242, 243, 244, 245, 246, 247, 248, 249, 250, 251, 252, 253, 254, 255, 256, 257, 258, 259, 260, 261, 262, 263, 265, 266, 267, 268, 270, 271, 273, 274, 275, 276, 278, 279, 336, 337, 338, 339, 340, 341, 342, 343, 344, 345, 346, 347, 348, 349, 350, 351, 352, 353, 354, 355, 356, 357, 358, 359, 360, 361, 362, 363, 364, 365, 366, 367, 368, 369, 370, 371, 372, 373, 374, 375, 449, 450, 452, 457, 458, 459, 460, 461, 462, 504, 514, 515, 516, 517, 518, 519, 520, 521], [0.0, 0.0, 0.0, 0.0, 0.0, 0.0, 0.0, 0.0, 0.0, 0.0, 0.0, 0.0, 0.0, 0.0, 0.0, 0.0, 0.0, 0.0, 0.0, 0.0, 0.0, 0.0, 0.0, 0.0, 0.0, 0.0, 0.0, 0.0, 0.0, 0.3564, 0.376, 0.0, 0.004718, 0.2973, 0.1142, 0.5974, 0.7766, 0.7524, 0.9039, 0.06662, 0.0, 0.09485, 0.03334, 0.0, 0.0, 0.0, 0.0, 0.3705, 0.8705, 0.892, 0.8847, 0.0, 0.0, 0.4775, 0.8558, 0.0, 0.0, 0.7655, 0.5022, 0.2309, 0.08123, 0.001736, 0.0, 0.0, 0.0, 0.0, 0.0, 0.9101, 0.9357, 0.851, 0.8399, 0.0, 0.9463, 0.0, 0.6778, 0.08422, 0.0, 0.0, 0.0, 0.9485, 0.9133, 0.0, 0.0, 0.0, 0.0, 0.0, 0.0, 0.0, 0.0, 0.0, 0.0, 0.0, 0.0, 0.0, 0.0, 0.0, 0.0, 0.0, 0.0, 0.001576, 0.0, 0.0, 0.0, 0.6326, 0.0, 0.09462, 0.007532, 0.0, 0.0, 0.09462, 0.3878, 0.1882, 0.4124, 0.0, 0.0, 0.0, 0.0, 0.0, 0.0, 0.0, 0.0, 0.0, 0.0, 0.0, 0.0, 0.0, 0.0, 0.0, 0.0, 0.0, 0.0, 0.0, 0.0, 0.0, 0.0, 0.0, 0.0, 0.0, 0.0, 0.0, 0.0, 0.0, 0.0, 0.0, 0.0, 0.0, 0.0, 0.0, 0.0, 0.0, 0.0, 0.0, 0.0, 0.0, 0.0, 0.0, 0.0, 0.0, 0.0, 0.0, 0.0, 0.0, 0.1077, 0.0, 0.0, 0.0, 0.0, 0.0]): _vg.add([_i], _w, 'REPLACE')
_vg = ob_player.vertex_groups.new(name='Fingers_1.L')
for _i, _w in zip([1, 23, 34, 37, 41, 42, 52, 54, 66, 69, 76, 77, 79, 85, 91, 92, 93, 94, 95, 102, 105, 106, 108, 111, 116, 120, 121, 127, 135, 136, 205, 206, 207, 208, 209, 210, 211, 212, 213, 214, 215, 217, 218, 221, 222, 225, 226, 227, 228, 229, 230, 231, 232, 233, 234, 235, 236, 237, 239, 241, 242, 243, 244, 245, 246, 247, 248, 249, 250, 251, 252, 253, 254, 255, 256, 257, 258, 259, 260, 261, 262, 264, 265, 266, 268, 269, 270, 337, 338, 339, 340, 341, 342, 343, 344, 345, 346, 347, 348, 349, 350, 351, 352, 353, 354, 355, 356, 357, 358, 359, 360, 361, 362, 363, 364, 365, 366, 367, 368, 369, 370, 371, 372, 373, 374, 375, 450, 454, 456, 458, 460, 461, 462, 463, 484], [0.0, 0.0, 0.0, 0.0, 0.0, 0.0, 0.0, 0.0, 0.0, 0.0, 0.0, 0.0, 0.0, 0.0, 0.0, 0.0, 0.0, 0.0, 0.0, 0.0, 0.0, 0.0, 0.0, 0.0, 0.0, 0.0, 0.0, 0.0, 0.0, 0.0, 0.506, 0.9544, 0.9313, 0.5071, 0.0, 0.0, 0.0, 0.5679, 0.0, 0.0, 0.0, 0.004388, 0.0, 0.474, 0.03462, 0.9326, 0.874, 0.6007, 0.7528, 0.1366, 0.0, 0.06936, 0.06764, 0.0, 0.0, 0.01721, 0.05396, 0.1959, 0.4938, 0.7691, 0.5313, 0.0, 0.07184, 0.02966, 0.03283, 0.0, 0.0, 0.0, 0.06861, 0.02671, 0.0, 0.0, 0.0, 0.0, 0.08912, 0.02458, 0.0, 0.0, 0.04413, 0.0, 0.07462, 0.0, 0.0, 0.0, 0.0, 0.0, 0.0, 0.0, 0.0, 0.0, 0.0, 0.0, 0.0, 0.0, 0.09246, 0.05888, 0.0, 0.0, 0.9486, 0.9997, 0.6397, 0.9903, 0.9993, 0.9625, 0.9053, 0.9997, 0.9865, 0.9997, 0.7318, 0.9762, 0.8831, 0.9671, 0.5994, 0.9969, 0.0, 0.0, 0.1988, 0.06405, 0.0, 0.0, 0.1286, 0.1508, 0.1905, 0.1042, 0.0, 0.0, 0.0, 0.0, 0.0, 0.0, 0.0, 0.0, 0.0, 0.0, 0.0]): _vg.add([_i], _w, 'REPLACE')
_vg = ob_player.vertex_groups.new(name='Fingers_2.L')
for _i, _w in zip([205, 206, 207, 208, 209, 210, 211, 212, 217, 218, 221, 222, 228, 229, 230, 231, 232, 237, 239, 243, 244, 247, 248, 249, 250, 251, 252, 253, 254, 255, 256, 257, 258, 259, 260, 261, 262, 344, 345, 346, 347, 348, 349, 350, 351, 352, 356, 357, 358, 359, 360, 361, 362, 363, 364, 365, 366, 367, 368, 369, 370, 371, 372, 373, 374, 375], [0.02356, 0.0566, 0.05268, 0.008919, 0.6412, 0.6364, 0.686, 0.6346, 0.6132, 0.8718, 0.8236, 0.6217, 0.02423, 0.8206, 0.6274, 0.8578, 0.9426, 0.3711, 0.234, 0.6666, 0.4368, 0.6468, 0.646, 0.6408, 0.6407, 0.7024, 0.7042, 0.6565, 0.6449, 0.8932, 0.8905, 0.6305, 0.6444, 0.7103, 0.7857, 0.7048, 0.9115, 0.8393, 0.8693, 0.9199, 0.9008, 0.1067, 0.1481, 0.1849, 0.1934, 0.004242, 0.2278, 0.2088, 0.2382, 0.2286, 0.1036, 0.1264, 0.09321, 0.1145, 0.3479, 0.6909, 0.6546, 0.6539, 0.6989, 0.8537, 0.8649, 0.8424, 0.8818, 0.5946, 0.5486, 0.8745]): _vg.add([_i], _w, 'REPLACE')
_vg = ob_player.vertex_groups.new(name='Fingers_3.L')
for _i, _w in zip([1, 37, 91, 120, 135, 205, 206, 207, 209, 210, 211, 212, 217, 218, 221, 222, 227, 229, 230, 231, 232, 237, 239, 242, 243, 244, 247, 248, 249, 250, 251, 252, 253, 254, 255, 256, 257, 258, 259, 260, 261, 262, 266, 341, 344, 345, 346, 347, 348, 349, 350, 351, 352, 353, 354, 355, 356, 357, 358, 359, 360, 361, 362, 363, 364, 365, 366, 367, 369, 370, 371, 372, 373, 374, 375, 457, 458, 462], [0.0, 0.0, 0.0, 0.0, 0.0, 0.0, 0.04966, 0.0426, 0.0, 0.0, 0.0, 0.0, 0.0, 0.0, 0.0, 0.0, 0.0, 0.0, 0.0, 0.0, 0.0, 0.0, 0.0, 0.0, 0.0, 0.0, 0.4407, 0.6669, 0.461, 0.617, 0.4946, 0.4946, 0.5291, 0.5323, 0.4946, 0.4946, 0.5309, 0.536, 0.4946, 0.5701, 0.4946, 0.4946, 0.0, 0.0, 0.503, 0.05056, 0.5005, 0.504, 0.0, 0.0, 0.0, 0.0, 0.0, 0.0, 0.0, 0.0, 0.0, 0.0, 0.0, 0.0, 0.0, 0.0, 0.0, 0.0, 0.2872, 0.5754, 0.5166, 0.6097, 0.4174, 0.4724, 0.4946, 0.5111, 0.5299, 0.03535, 0.4995, 0.0, 0.0, 0.0]): _vg.add([_i], _w, 'REPLACE')
_vg = ob_player.vertex_groups.new(name='Thumb_1.L')
for _i, _w in zip([47, 49, 51, 61, 63, 123, 125, 132, 172, 179, 180, 181, 182, 183, 184, 185, 190, 191, 201, 202, 203, 204, 205, 206, 208, 210, 213, 214, 215, 216, 217, 219, 220, 221, 222, 223, 224, 225, 226, 227, 228, 229, 230, 231, 232, 233, 234, 235, 236, 237, 238, 239, 240, 241, 242, 243, 244, 245, 246, 247, 248, 249, 250, 251, 252, 253, 254, 255, 256, 257, 258, 259, 260, 261, 262, 264, 266, 268, 270, 271, 275, 276, 278, 279, 336, 337, 338, 339, 340, 341, 342, 343, 344, 345, 346, 347, 348, 349, 350, 351, 352, 353, 354, 356, 357, 358, 362, 363, 364, 365, 366, 367, 368, 369, 370, 371, 372, 373, 374, 375, 442, 446, 465, 500, 501, 505, 512, 516, 517, 518, 520, 521], [0.0, 0.0, 0.0, 0.0, 0.0, 0.0, 0.0, 0.0, 0.0, 0.0, 0.0, 0.0, 0.0, 0.0, 0.0, 0.0, 0.0, 0.0, 0.003513, 0.0, 0.0, 0.0, 0.0, 0.0, 0.0, 0.0, 0.0, 0.0, 0.0, 0.0, 0.0, 0.0, 0.0, 0.0, 0.0, 0.0, 0.0, 0.0, 0.0, 0.0, 0.0, 0.0, 0.0, 0.0, 0.0, 0.0, 0.0, 0.01588, 0.008368, 0.0, 0.0, 0.0, 0.0, 0.0, 0.0, 0.0, 0.0, 0.0, 0.07186, 0.0, 0.0, 0.0, 0.0, 0.0, 0.0, 0.0, 0.0, 0.0, 0.0, 0.0, 0.0, 0.0, 0.0, 0.0, 0.0, 0.5323, 0.8654, 0.9233, 0.9084, 0.0, 0.0, 0.0, 0.0, 0.0, 0.9214, 0.9003, 0.983, 0.7318, 0.0155, 0.06279, 0.03137, 0.04528, 0.0, 0.0, 0.0, 0.0, 0.0, 0.0, 0.0, 0.0, 0.0, 0.0, 0.0, 0.0, 0.0, 0.0, 0.0, 0.0, 0.0, 0.0, 0.0, 0.0, 0.0, 0.0, 0.0, 0.0, 0.0, 0.0, 0.0, 0.0, 0.0, 0.0, 0.0, 0.0, 0.0, 0.0, 0.0, 0.0, 0.0, 0.0, 0.0, 0.0]): _vg.add([_i], _w, 'REPLACE')
_vg = ob_player.vertex_groups.new(name='Thumb_2.L')
for _i, _w in zip([227, 263, 264, 265, 266, 267, 268, 269, 270, 336, 340, 341, 342, 343], [0.05225, 0.9977, 0.4663, 0.9956, 0.4979, 0.9973, 0.6006, 0.9965, 0.4939, 0.008731, 0.9671, 0.9367, 0.959, 0.9522]): _vg.add([_i], _w, 'REPLACE')
_vg = ob_player.vertex_groups.new(name='Shoulder.R')
_vg = ob_player.vertex_groups.new(name='Upper_Arm.R')
_vg = ob_player.vertex_groups.new(name='Lower_Arm.R')
_vg = ob_player.vertex_groups.new(name='Hand.R')
_vg = ob_player.vertex_groups.new(name='Fingers_1.R')
_vg = ob_player.vertex_groups.new(name='Fingers_2.R')
_vg = ob_player.vertex_groups.new(name='Fingers_3.R')
_vg = ob_player.vertex_groups.new(name='Thumb_1.R')
_vg = ob_player.vertex_groups.new(name='Thumb_2.R')
_vg = ob_player.vertex_groups.new(name='Upper_Leg.L')
for _i, _w in zip([0, 1, 2, 4, 7, 9, 12, 14, 15, 17, 18, 20, 21, 23, 24, 34, 35, 36, 37, 38, 39, 40, 41, 42, 43, 44, 45, 46, 47, 48, 49, 50, 51, 52, 53, 54, 55, 60, 61, 62, 63, 65, 66, 67, 69, 71, 72, 76, 77, 78, 79, 80, 81, 82, 83, 84, 85, 88, 89, 90, 91, 92, 93, 94, 95, 102, 103, 104, 105, 106, 107, 108, 109, 110, 111, 112, 113, 116, 120, 121, 122, 123, 124, 125, 126, 127, 128, 131, 132, 135, 136, 139, 173, 174, 189, 190, 191, 274, 278, 434, 436, 442, 443, 447, 448, 449, 450, 451, 452, 453, 454, 455, 456, 457, 458, 459, 460, 461, 462, 463, 480, 481, 482, 483, 484, 485, 486, 487, 488, 490, 491, 500, 504, 509, 512, 513], [0.6459, 0.6775, 0.4347, 0.3649, 0.1253, 0.1074, 0.0, 0.0, 0.1788, 0.4242, 0.3026, 0.1029, 0.0, 0.03489, 0.0, 0.7766, 0.783, 0.8764, 0.8637, 0.217, 0.2581, 0.192, 0.2488, 0.2795, 0.3595, 0.9532, 0.9536, 0.9624, 0.9213, 0.5834, 0.1529, 0.5578, 0.1439, 0.9933, 0.996, 0.9956, 0.9963, 0.8448, 0.6957, 0.7915, 0.8013, 0.6906, 0.1226, 0.0001303, 0.662, 0.1228, 0.0, 0.8293, 0.8542, 0.374, 0.2519, 0.9387, 0.9658, 0.257, 0.3022, 0.9949, 0.9949, 0.7986, 0.364, 0.8998, 0.936, 0.9143, 0.9475, 0.9259, 0.9267, 0.4781, 0.4462, 0.2632, 0.3337, 0.3831, 0.362, 0.5459, 0.5415, 0.6967, 0.704, 0.1355, 0.0, 0.7115, 0.8942, 0.873, 0.3026, 0.937, 0.9566, 0.1633, 0.4215, 0.9948, 0.9966, 0.8127, 0.7485, 0.955, 0.9349, 0.544, 0.0, 0.0, 0.0, 0.0, 0.0, 0.0, 0.0, 0.0, 0.0, 0.0, 0.0, 0.0, 0.9942, 0.994, 0.9938, 0.9908, 0.9948, 0.9855, 0.9936, 0.9925, 0.9826, 0.9877, 0.9838, 0.9812, 0.9756, 0.9855, 0.9894, 0.9831, 0.0, 0.0, 0.0, 0.0, 0.0, 0.0, 0.0, 0.0, 0.0, 0.0, 0.0, 0.0, 0.0, 0.0, 0.0, 0.0]): _vg.add([_i], _w, 'REPLACE')
_vg = ob_player.vertex_groups.new(name='Lower_Leg.L')
for _i, _w in zip([30, 31, 32, 33, 44, 45, 46, 47, 48, 49, 50, 51, 56, 57, 58, 59, 60, 61, 62, 63, 74, 75, 80, 81, 82, 83, 86, 87, 88, 89, 96, 97, 98, 99, 100, 101, 118, 119, 123, 124, 125, 126, 129, 130, 131, 132, 137, 138, 281, 282, 285, 286, 299, 300, 301, 302, 303, 305, 313, 314, 315, 316, 317, 318, 319, 320, 321, 322, 331, 332, 333, 335, 464, 465, 466, 467, 468, 469, 470, 471, 472, 473, 474, 475, 476, 477, 478, 479], [0.9058, 0.9536, 0.9244, 0.9606, 0.05534, 0.1753, 0.02701, 0.4267, 0.9059, 0.869, 0.9097, 0.8646, 0.9995, 0.9983, 0.9996, 0.9981, 0.6641, 0.6122, 0.5855, 0.8219, 0.9062, 0.9636, 0.1324, 0.01839, 0.9102, 0.8725, 0.9985, 0.9992, 0.6019, 0.727, 0.9983, 0.9942, 0.9971, 0.9958, 0.997, 0.9953, 0.9382, 0.9659, 0.1008, 0.0376, 0.8718, 0.9125, 0.9981, 0.9996, 0.4435, 0.6006, 0.9951, 0.998, 0.3921, 0.4357, 0.387, 0.5682, 0.7496, 0.796, 0.1889, 0.28, 0.443, 0.4696, 0.2046, 0.09011, 0.08802, 0.2441, 0.6999, 0.6746, 0.1282, 0.1091, 0.4232, 0.5608, 0.816, 0.1148, 0.482, 0.08911, 0.9947, 0.9852, 0.9939, 0.9854, 0.9908, 0.9894, 0.9949, 0.9842, 0.9998, 0.9992, 0.9998, 0.9992, 0.9994, 0.9996, 0.9998, 0.9992]): _vg.add([_i], _w, 'REPLACE')
_vg = ob_player.vertex_groups.new(name='Foot.L')
for _i, _w in zip([30, 31, 32, 33, 74, 75, 118, 119, 133, 280, 281, 282, 283, 284, 285, 286, 287, 288, 289, 290, 291, 292, 293, 294, 295, 296, 297, 298, 299, 300, 301, 302, 303, 304, 305, 306, 307, 308, 309, 310, 311, 312, 313, 314, 315, 316, 317, 318, 319, 320, 321, 322, 325, 326, 327, 328, 329, 330, 331, 332, 333, 335], [0.09392, 0.04274, 0.07546, 0.02871, 0.09368, 0.02276, 0.06171, 0.01823, 0.09991, 0.115, 0.6071, 0.5641, 0.1303, 0.1446, 0.6116, 0.4316, 0.9709, 0.9682, 0.9512, 0.9892, 0.1599, 0.309, 0.1776, 0.3339, 0.9068, 0.8159, 0.8701, 0.8669, 0.2503, 0.204, 0.8101, 0.7171, 0.5568, 0.1032, 0.5299, 0.1256, 0.9683, 0.963, 0.1861, 0.3004, 0.8207, 0.8761, 0.7946, 0.9039, 0.9085, 0.7544, 0.2998, 0.3257, 0.8684, 0.8891, 0.5762, 0.4391, 0.9921, 0.9774, 0.01425, 0.01229, 0.9316, 0.9667, 0.184, 0.8845, 0.5177, 0.9081]): _vg.add([_i], _w, 'REPLACE')
_vg = ob_player.vertex_groups.new(name='Toes.L')
for _i, _w in zip([133, 280, 283, 284, 289, 291, 292, 293, 294, 295, 296, 297, 298, 304, 306, 309, 310, 311, 312, 323, 324, 327, 328, 329, 330, 334], [0.8998, 0.8847, 0.8695, 0.8551, 0.02011, 0.8397, 0.6903, 0.8219, 0.6653, 0.09034, 0.1813, 0.1276, 0.1316, 0.8965, 0.8741, 0.8135, 0.6989, 0.1768, 0.1215, 0.9959, 0.9989, 0.9678, 0.9688, 0.06761, 0.01601, 0.9988]): _vg.add([_i], _w, 'REPLACE')
_vg = ob_player.vertex_groups.new(name='Upper_Leg.R')
_vg = ob_player.vertex_groups.new(name='Lower_Leg.R')
_vg = ob_player.vertex_groups.new(name='Foot.R')
_vg = ob_player.vertex_groups.new(name='Toes.R')
_vg = ob_player.vertex_groups.new(name='Leg_IK.L')
for _i, _w in zip([30, 31, 32, 74, 75, 97, 98, 101, 118, 280, 281, 283, 284, 285, 286, 287, 289, 290, 292, 293, 294, 295, 296, 298, 300, 301, 302, 305, 306, 308, 310, 311, 314, 315, 316, 318, 319, 321, 322, 323, 324, 325, 326, 327, 328, 329, 330, 331, 332, 333, 334, 335], [0.0, 0.0, 0.0, 0.0, 0.0, 0.0, 0.0, 0.0, 0.0, 0.0, 0.0, 0.0, 0.0, 0.0, 0.0, 0.0, 0.0, 0.0, 0.0, 0.0, 0.0, 0.0, 0.0, 0.0, 0.0, 0.0, 0.0, 0.0, 0.0, 0.0, 0.0, 0.0, 0.0, 0.0, 0.0, 0.0, 0.0, 0.0, 0.0, 0.0, 0.0, 0.0, 0.0, 0.0, 0.0, 0.0, 0.0, 0.0, 0.0, 0.0, 0.0, 0.0]): _vg.add([_i], _w, 'REPLACE')
_m = ob_player.modifiers.new('Mirror', 'MIRROR')
_m.use_clip = True
_m = ob_player.modifiers.new('Armature', 'ARMATURE')
_m.object = ob_armature
_m.use_deform_preserve_volume = True

# ---- collection membership
col_collection_1.objects.link(ob_armature)
col_collection_1.objects.link(ob_player)

# ---- scene / render settings (as saved in the file)
scene.frame_start = 1; scene.frame_end = 25; scene.frame_set(0)
scene.render.engine = 'CYCLES'
scene.render.resolution_percentage = 50
scene.render.dither_intensity = 0.0
scene.cycles.use_denoising = False
scene.cycles.samples = 128
scene.cycles.sampling_pattern = 'TABULATED_SOBOL'
scene.cycles.use_adaptive_sampling = False
scene.cycles.use_light_tree = False
scene.cycles.blur_glossy = 0.0
scene.cycles.sample_clamp_indirect = 0.0
scene.view_settings.view_transform = 'Standard'
bpy.context.view_layer.update()

# ---- added for rendering (the .blend has no active camera and no usable light): camera, sun
cam_auto = bpy.data.cameras.new('AutoCamera')
cam_auto.lens = 50.0
cam_auto.sensor_width = 36.0
cam_auto.clip_end = 1000.0
ob_auto_camera = bpy.data.objects.new('AutoCamera', cam_auto)
scene.collection.objects.link(ob_auto_camera)
ob_auto_camera.location = (1.90841, -2.29204, 2.4616)
ob_auto_camera.rotation_euler = (1.09748, -7.21219e-08, 0.694738)
scene.camera = ob_auto_camera
light_auto_sun = bpy.data.lights.new('AutoSun', 'SUN')
light_auto_sun.energy = 3.0
light_auto_sun.angle = 0.0523599
ob_auto_sun = bpy.data.objects.new('AutoSun', light_auto_sun)
scene.collection.objects.link(ob_auto_sun)
ob_auto_sun.rotation_euler = (0.872665, 0.174533, 0.523599)
bpy.context.view_layer.update()
